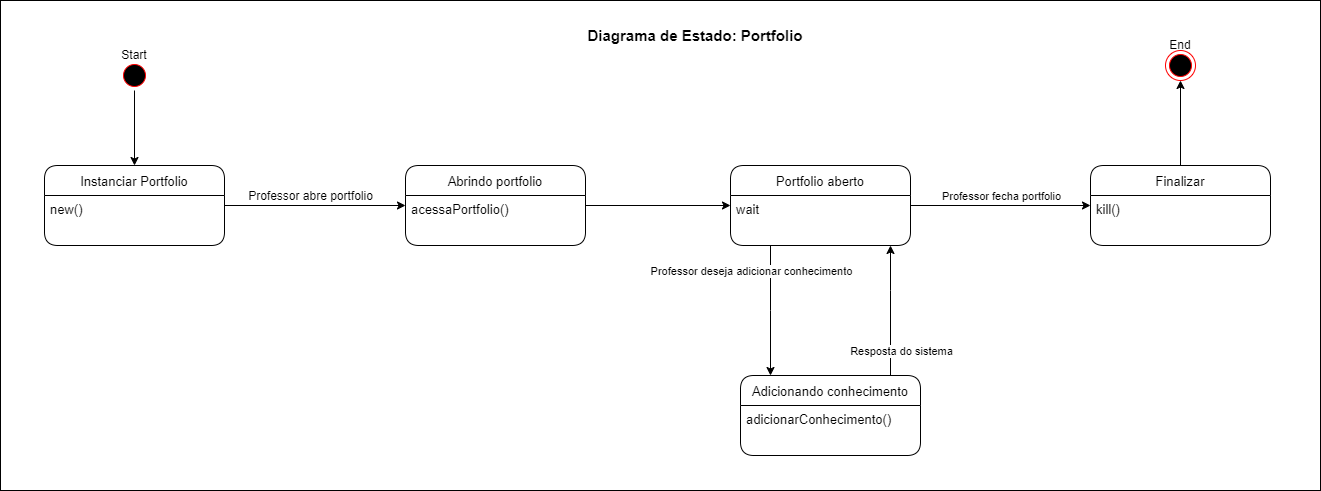

The diagram above was exported from draw.io. Its source (the exported page's mxGraphModel, read from the mxfile embedded in the PNG):
<mxGraphModel dx="1483" dy="827" grid="1" gridSize="10" guides="1" tooltips="1" connect="1" arrows="1" fold="1" page="1" pageScale="1" pageWidth="827" pageHeight="1169" math="0" shadow="0">
  <root>
    <mxCell id="0" />
    <mxCell id="1wuX9ZcR8Ek8ahIEiQQu-1" value="fundo" style="" parent="0" />
    <mxCell id="1wuX9ZcR8Ek8ahIEiQQu-2" value="" style="rounded=0;whiteSpace=wrap;html=1;fontSize=15;" parent="1wuX9ZcR8Ek8ahIEiQQu-1" vertex="1">
      <mxGeometry x="690" y="170" width="1320" height="490" as="geometry" />
    </mxCell>
    <mxCell id="1wuX9ZcR8Ek8ahIEiQQu-3" value="Diagrama de Estado: Portfolio" style="text;html=1;strokeColor=none;fillColor=none;align=center;verticalAlign=middle;whiteSpace=wrap;rounded=0;fontSize=15;fontStyle=1" parent="1wuX9ZcR8Ek8ahIEiQQu-1" vertex="1">
      <mxGeometry x="1200" y="190" width="370" height="30" as="geometry" />
    </mxCell>
    <mxCell id="1" value="estados" parent="0" />
    <mxCell id="ouzhkOdVKsLuW9nE72t9-23" style="edgeStyle=orthogonalEdgeStyle;rounded=0;orthogonalLoop=1;jettySize=auto;html=1;fontSize=12;" parent="1" source="ouzhkOdVKsLuW9nE72t9-2" target="Z11yFmTY-fc7zvafQ_CP-1" edge="1">
      <mxGeometry relative="1" as="geometry">
        <mxPoint x="1080" y="375" as="targetPoint" />
      </mxGeometry>
    </mxCell>
    <mxCell id="ouzhkOdVKsLuW9nE72t9-24" value="Professor abre portfolio" style="edgeLabel;html=1;align=center;verticalAlign=middle;resizable=0;points=[];fontSize=12;" parent="ouzhkOdVKsLuW9nE72t9-23" vertex="1" connectable="0">
      <mxGeometry x="0.1958" y="-1" relative="1" as="geometry">
        <mxPoint x="-23" y="-11" as="offset" />
      </mxGeometry>
    </mxCell>
    <mxCell id="ouzhkOdVKsLuW9nE72t9-2" value="Instanciar Portfolio" style="swimlane;fontStyle=0;childLayout=stackLayout;horizontal=1;startSize=30;horizontalStack=0;resizeParent=1;resizeParentMax=0;resizeLast=0;collapsible=1;marginBottom=0;rounded=1;fontSize=13;" parent="1" vertex="1">
      <mxGeometry x="734" y="335" width="180" height="80" as="geometry" />
    </mxCell>
    <mxCell id="ouzhkOdVKsLuW9nE72t9-3" value="new()" style="text;strokeColor=none;fillColor=none;align=left;verticalAlign=top;spacingLeft=4;spacingRight=4;overflow=hidden;points=[[0,0.5],[1,0.5]];portConstraint=eastwest;rotatable=0;fontSize=13;" parent="ouzhkOdVKsLuW9nE72t9-2" vertex="1">
      <mxGeometry y="30" width="180" height="50" as="geometry" />
    </mxCell>
    <mxCell id="ouzhkOdVKsLuW9nE72t9-10" value="" style="group" parent="1" vertex="1" connectable="0">
      <mxGeometry x="794" y="210" width="60" height="50" as="geometry" />
    </mxCell>
    <mxCell id="ouzhkOdVKsLuW9nE72t9-7" value="" style="ellipse;html=1;shape=startState;fillColor=#000000;strokeColor=#ff0000;rounded=1;" parent="ouzhkOdVKsLuW9nE72t9-10" vertex="1">
      <mxGeometry x="15" y="20" width="30" height="30" as="geometry" />
    </mxCell>
    <mxCell id="ouzhkOdVKsLuW9nE72t9-9" value="Start" style="text;html=1;strokeColor=none;fillColor=none;align=center;verticalAlign=middle;whiteSpace=wrap;rounded=0;" parent="ouzhkOdVKsLuW9nE72t9-10" vertex="1">
      <mxGeometry width="60" height="30" as="geometry" />
    </mxCell>
    <mxCell id="ouzhkOdVKsLuW9nE72t9-14" value="" style="group" parent="1" vertex="1" connectable="0">
      <mxGeometry x="1840" y="200" width="60" height="50" as="geometry" />
    </mxCell>
    <mxCell id="ouzhkOdVKsLuW9nE72t9-6" value="" style="ellipse;html=1;shape=endState;fillColor=#000000;strokeColor=#ff0000;rounded=1;" parent="ouzhkOdVKsLuW9nE72t9-14" vertex="1">
      <mxGeometry x="15" y="20" width="30" height="30" as="geometry" />
    </mxCell>
    <mxCell id="ouzhkOdVKsLuW9nE72t9-13" value="End" style="text;html=1;strokeColor=none;fillColor=none;align=center;verticalAlign=middle;whiteSpace=wrap;rounded=0;" parent="ouzhkOdVKsLuW9nE72t9-14" vertex="1">
      <mxGeometry width="60" height="30" as="geometry" />
    </mxCell>
    <mxCell id="ouzhkOdVKsLuW9nE72t9-15" style="edgeStyle=orthogonalEdgeStyle;rounded=0;orthogonalLoop=1;jettySize=auto;html=1;" parent="1" source="ouzhkOdVKsLuW9nE72t9-7" target="ouzhkOdVKsLuW9nE72t9-2" edge="1">
      <mxGeometry relative="1" as="geometry" />
    </mxCell>
    <mxCell id="ouzhkOdVKsLuW9nE72t9-80" style="edgeStyle=orthogonalEdgeStyle;curved=1;rounded=0;orthogonalLoop=1;jettySize=auto;html=1;fontSize=12;" parent="1" source="ouzhkOdVKsLuW9nE72t9-47" target="ouzhkOdVKsLuW9nE72t9-6" edge="1">
      <mxGeometry relative="1" as="geometry" />
    </mxCell>
    <mxCell id="ouzhkOdVKsLuW9nE72t9-47" value="Finalizar" style="swimlane;fontStyle=0;childLayout=stackLayout;horizontal=1;startSize=30;horizontalStack=0;resizeParent=1;resizeParentMax=0;resizeLast=0;collapsible=1;marginBottom=0;rounded=1;fontSize=13;" parent="1" vertex="1">
      <mxGeometry x="1780" y="335" width="180" height="80" as="geometry" />
    </mxCell>
    <mxCell id="ouzhkOdVKsLuW9nE72t9-48" value="kill()" style="text;strokeColor=none;fillColor=none;align=left;verticalAlign=top;spacingLeft=4;spacingRight=4;overflow=hidden;points=[[0,0.5],[1,0.5]];portConstraint=eastwest;rotatable=0;fontSize=13;" parent="ouzhkOdVKsLuW9nE72t9-47" vertex="1">
      <mxGeometry y="30" width="180" height="50" as="geometry" />
    </mxCell>
    <mxCell id="TbetHg21rIT148R9spy1-5" style="edgeStyle=orthogonalEdgeStyle;rounded=0;orthogonalLoop=1;jettySize=auto;html=1;curved=1;" edge="1" parent="1" source="TbetHg21rIT148R9spy1-12" target="TbetHg21rIT148R9spy1-3">
      <mxGeometry relative="1" as="geometry">
        <Array as="points">
          <mxPoint x="1460" y="480" />
          <mxPoint x="1460" y="480" />
        </Array>
      </mxGeometry>
    </mxCell>
    <mxCell id="TbetHg21rIT148R9spy1-10" value="Professor deseja adicionar conhecimento" style="edgeLabel;html=1;align=center;verticalAlign=middle;resizable=0;points=[];" vertex="1" connectable="0" parent="TbetHg21rIT148R9spy1-5">
      <mxGeometry x="-0.5008" y="1" relative="1" as="geometry">
        <mxPoint x="-21" y="-7" as="offset" />
      </mxGeometry>
    </mxCell>
    <mxCell id="TbetHg21rIT148R9spy1-8" style="edgeStyle=orthogonalEdgeStyle;curved=1;rounded=0;orthogonalLoop=1;jettySize=auto;html=1;" edge="1" parent="1" source="Z11yFmTY-fc7zvafQ_CP-1" target="TbetHg21rIT148R9spy1-12">
      <mxGeometry relative="1" as="geometry" />
    </mxCell>
    <mxCell id="Z11yFmTY-fc7zvafQ_CP-1" value="Abrindo portfolio" style="swimlane;fontStyle=0;childLayout=stackLayout;horizontal=1;startSize=30;horizontalStack=0;resizeParent=1;resizeParentMax=0;resizeLast=0;collapsible=1;marginBottom=0;rounded=1;fontSize=13;" parent="1" vertex="1">
      <mxGeometry x="1095" y="335" width="180" height="80" as="geometry" />
    </mxCell>
    <mxCell id="Z11yFmTY-fc7zvafQ_CP-2" value="acessaPortfolio()" style="text;strokeColor=none;fillColor=none;align=left;verticalAlign=top;spacingLeft=4;spacingRight=4;overflow=hidden;points=[[0,0.5],[1,0.5]];portConstraint=eastwest;rotatable=0;fontSize=13;" parent="Z11yFmTY-fc7zvafQ_CP-1" vertex="1">
      <mxGeometry y="30" width="180" height="50" as="geometry" />
    </mxCell>
    <mxCell id="TbetHg21rIT148R9spy1-7" style="edgeStyle=orthogonalEdgeStyle;curved=1;rounded=0;orthogonalLoop=1;jettySize=auto;html=1;" edge="1" parent="1" source="TbetHg21rIT148R9spy1-3" target="TbetHg21rIT148R9spy1-12">
      <mxGeometry relative="1" as="geometry">
        <Array as="points">
          <mxPoint x="1580" y="460" />
          <mxPoint x="1580" y="460" />
        </Array>
      </mxGeometry>
    </mxCell>
    <mxCell id="TbetHg21rIT148R9spy1-11" value="Resposta do sistema" style="edgeLabel;html=1;align=center;verticalAlign=middle;resizable=0;points=[];" vertex="1" connectable="0" parent="TbetHg21rIT148R9spy1-7">
      <mxGeometry x="0.4906" y="2" relative="1" as="geometry">
        <mxPoint x="12" y="72" as="offset" />
      </mxGeometry>
    </mxCell>
    <mxCell id="TbetHg21rIT148R9spy1-3" value="Adicionando conhecimento" style="swimlane;fontStyle=0;childLayout=stackLayout;horizontal=1;startSize=30;horizontalStack=0;resizeParent=1;resizeParentMax=0;resizeLast=0;collapsible=1;marginBottom=0;rounded=1;fontSize=13;" vertex="1" parent="1">
      <mxGeometry x="1430" y="545" width="180" height="80" as="geometry" />
    </mxCell>
    <mxCell id="TbetHg21rIT148R9spy1-4" value="adicionarConhecimento()" style="text;strokeColor=none;fillColor=none;align=left;verticalAlign=top;spacingLeft=4;spacingRight=4;overflow=hidden;points=[[0,0.5],[1,0.5]];portConstraint=eastwest;rotatable=0;fontSize=13;" vertex="1" parent="TbetHg21rIT148R9spy1-3">
      <mxGeometry y="30" width="180" height="50" as="geometry" />
    </mxCell>
    <mxCell id="TbetHg21rIT148R9spy1-14" style="edgeStyle=orthogonalEdgeStyle;curved=1;rounded=0;orthogonalLoop=1;jettySize=auto;html=1;" edge="1" parent="1" source="TbetHg21rIT148R9spy1-12" target="ouzhkOdVKsLuW9nE72t9-47">
      <mxGeometry relative="1" as="geometry" />
    </mxCell>
    <mxCell id="TbetHg21rIT148R9spy1-15" value="Professor fecha portfolio" style="edgeLabel;html=1;align=center;verticalAlign=middle;resizable=0;points=[];" vertex="1" connectable="0" parent="TbetHg21rIT148R9spy1-14">
      <mxGeometry x="-0.2246" y="4" relative="1" as="geometry">
        <mxPoint x="20" y="-6" as="offset" />
      </mxGeometry>
    </mxCell>
    <mxCell id="TbetHg21rIT148R9spy1-12" value="Portfolio aberto" style="swimlane;fontStyle=0;childLayout=stackLayout;horizontal=1;startSize=30;horizontalStack=0;resizeParent=1;resizeParentMax=0;resizeLast=0;collapsible=1;marginBottom=0;rounded=1;fontSize=13;" vertex="1" parent="1">
      <mxGeometry x="1420" y="335" width="180" height="80" as="geometry" />
    </mxCell>
    <mxCell id="TbetHg21rIT148R9spy1-13" value="wait" style="text;strokeColor=none;fillColor=none;align=left;verticalAlign=top;spacingLeft=4;spacingRight=4;overflow=hidden;points=[[0,0.5],[1,0.5]];portConstraint=eastwest;rotatable=0;fontSize=13;" vertex="1" parent="TbetHg21rIT148R9spy1-12">
      <mxGeometry y="30" width="180" height="50" as="geometry" />
    </mxCell>
  </root>
</mxGraphModel>